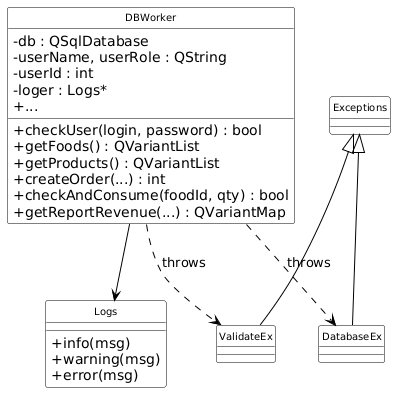

The diagram above was rendered by PlantUML. Its source (embedded in the PNG):
@startuml
hide circle
skinparam classAttributeIconSize 0
skinparam class {
    BackgroundColor white
    BorderColor black
    ArrowColor black
    FontSize 10
}

class Logs {
    + info(msg)
    + warning(msg)
    + error(msg)
}

class DBWorker {
    - db : QSqlDatabase
    - userName, userRole : QString
    - userId : int
    - loger : Logs*
    + checkUser(login, password) : bool
    + getFoods() : QVariantList
    + getProducts() : QVariantList
    + createOrder(...) : int
    + checkAndConsume(foodId, qty) : bool
    + getReportRevenue(...) : QVariantMap
    + ...
}

class Exceptions
class DatabaseEx
class ValidateEx

DBWorker --> Logs
DBWorker ..> DatabaseEx : throws
DBWorker ..> ValidateEx : throws
Exceptions <|-- DatabaseEx
Exceptions <|-- ValidateEx
@enduml